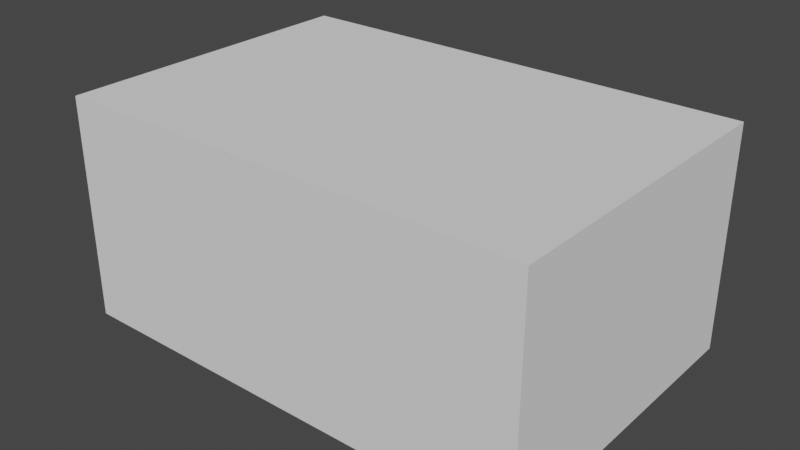 # Source: ChaoShi1_3DShadowProxy_v2.blend  (saved by Blender 3.6.13; exported with 4.5.12 LTS)
import bpy
from mathutils import Matrix  # noqa: F401  (used for matrix-valued properties, if any)

bpy.ops.wm.read_factory_settings(use_empty=True)
scene = bpy.context.scene
scene.name = 'Scene'

# ---- collections
col_chaoshi1_3d_proxy_v2 = bpy.data.collections.new('ChaoShi1_3D_PROXY_V2'); scene.collection.children.link(col_chaoshi1_3d_proxy_v2)

# ---- world
world_world = bpy.data.worlds.new('World'); scene.world = world_world
world_world.use_nodes = True; world_world.node_tree.nodes.clear()
_N = world_world.node_tree.nodes; _L = world_world.node_tree.links
n0 = _N.new('ShaderNodeOutputWorld'); n0.name = 'World Output'; n0.location = (300, 300)
n1 = _N.new('ShaderNodeBackground'); n1.name = 'Background'; n1.location = (10, 300)
n1.inputs[0].default_value = (0.05088, 0.05088, 0.05088, 1.0)
_L.new(n1.outputs[0], n0.inputs[0])
n0.is_active_output = True
world_world.color = (0.05088, 0.05088, 0.05088)
world_world.use_sun_shadow = False
world_world.sun_shadow_jitter_overblur = 0.0

# ---- meshes
me_chaoshi1_shadowproxy_v2_mesh = bpy.data.meshes.new('ChaoShi1_ShadowProxy_V2_Mesh')
me_chaoshi1_shadowproxy_v2_mesh.from_pydata([(-3.0, -2.0, 0.0), (3.0, -2.0, 0.0), (3.0, 2.0, 0.0), (-3.0, 2.0, 0.0), (-3.0, -2.0, 2.812), (3.0, -2.0, 2.812), (3.0, 2.0, 2.812), (-3.0, 2.0, 2.812)], [], [(0, 3, 2, 1), (4, 5, 6, 7), (0, 1, 5, 4), (1, 2, 6, 5), (2, 3, 7, 6), (3, 0, 4, 7)])
me_chaoshi1_shadowproxy_v2_mesh.update()

# ---- objects
ob_chaoshi1_shadowproxy_v2 = bpy.data.objects.new('ChaoShi1_ShadowProxy_V2', me_chaoshi1_shadowproxy_v2_mesh)

# ---- transforms, parenting, visibility, modifiers, constraints
ob_chaoshi1_shadowproxy_v2.location = (0.0, 0.0, 0.0)

# ---- collection membership
col_chaoshi1_3d_proxy_v2.objects.link(ob_chaoshi1_shadowproxy_v2)

# ---- scene / render settings (as saved in the file)
scene.frame_start = 1; scene.frame_end = 250; scene.frame_set(1)
scene.render.engine = 'BLENDER_EEVEE_NEXT'
scene.cycles.sampling_pattern = 'TABULATED_SOBOL'
scene.view_settings.view_transform = 'Filmic'
bpy.context.view_layer.update()

# ---- added for rendering (the .blend has no active camera and no usable light): camera, sun
cam_auto = bpy.data.cameras.new('AutoCamera')
cam_auto.lens = 50.0
cam_auto.sensor_width = 36.0
cam_auto.clip_end = 1000.0
ob_auto_camera = bpy.data.objects.new('AutoCamera', cam_auto)
scene.collection.objects.link(ob_auto_camera)
ob_auto_camera.location = (7.16139, -8.59367, 7.13536)
ob_auto_camera.rotation_euler = (1.09748, -7.21219e-08, 0.694738)
scene.camera = ob_auto_camera
light_auto_sun = bpy.data.lights.new('AutoSun', 'SUN')
light_auto_sun.energy = 3.0
light_auto_sun.angle = 0.0523599
ob_auto_sun = bpy.data.objects.new('AutoSun', light_auto_sun)
scene.collection.objects.link(ob_auto_sun)
ob_auto_sun.rotation_euler = (0.872665, 0.174533, 0.523599)
bpy.context.view_layer.update()
